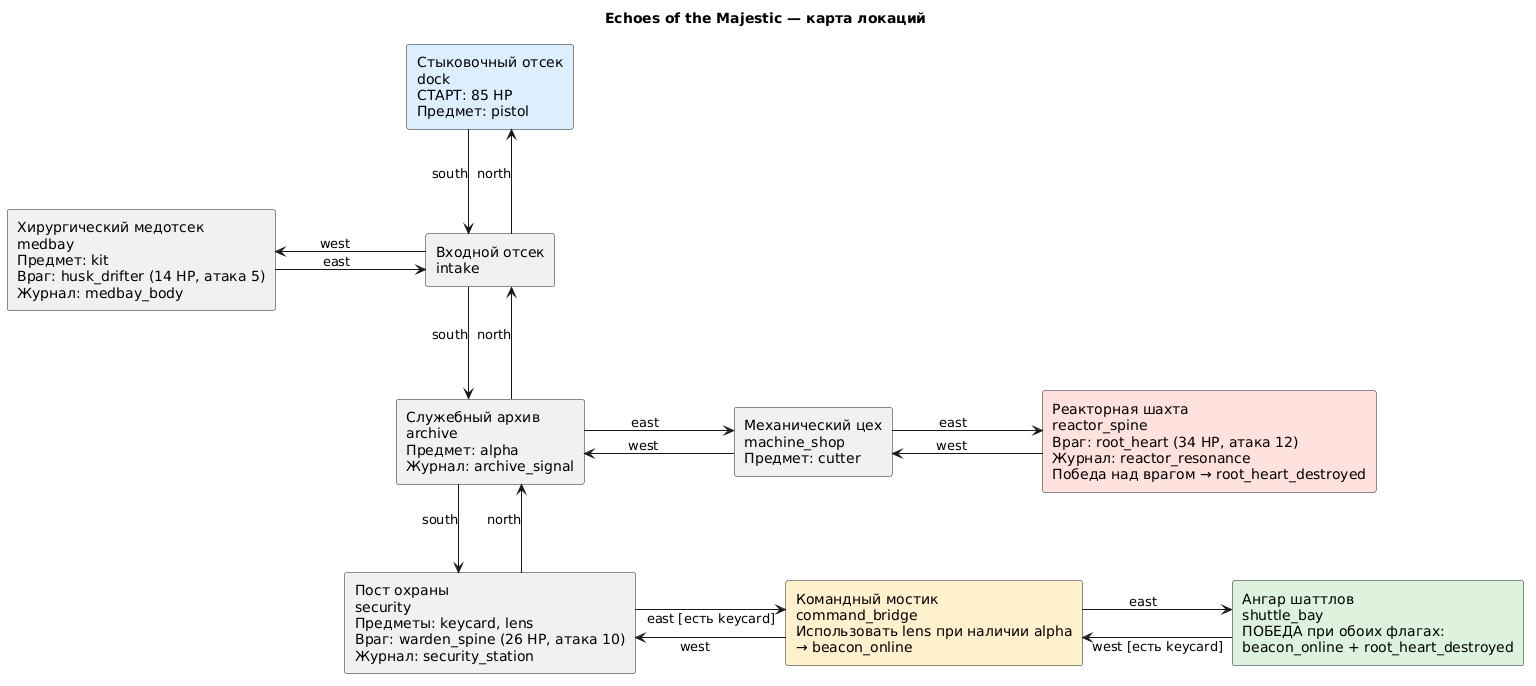

The diagram above was rendered by PlantUML. Its source (embedded in the PNG):
@startuml
title Echoes of the Majestic — карта локаций
skinparam defaultFontName Arial
skinparam shadowing false
skinparam linetype ortho
skinparam nodesep 150
skinparam ranksep 80
top to bottom direction

rectangle "Стыковочный отсек\ndock\nСТАРТ: 85 HP\nПредмет: pistol" as LocDock #DDEEFF
rectangle "Входной отсек\nintake" as LocIntake
rectangle "Хирургический медотсек\nmedbay\nПредмет: kit\nВраг: husk_drifter (14 HP, атака 5)\nЖурнал: medbay_body" as LocMedbay
rectangle "Служебный архив\narchive\nПредмет: alpha\nЖурнал: archive_signal" as LocArchive
rectangle "Механический цех\nmachine_shop\nПредмет: cutter" as LocShop
rectangle "Пост охраны\nsecurity\nПредметы: keycard, lens\nВраг: warden_spine (26 HP, атака 10)\nЖурнал: security_station" as LocSecurity
rectangle "Реакторная шахта\nreactor_spine\nВраг: root_heart (34 HP, атака 12)\nЖурнал: reactor_resonance\nПобеда над врагом → root_heart_destroyed" as LocReactor #FFE0DD
rectangle "Командный мостик\ncommand_bridge\nИспользовать lens при наличии alpha\n→ beacon_online" as LocBridge #FFF0CC
rectangle "Ангар шаттлов\nshuttle_bay\nПОБЕДА при обоих флагах:\nbeacon_online + root_heart_destroyed" as LocShuttle #DDF2DD

LocDock -down-> LocIntake : south
LocIntake -up-> LocDock : north
LocIntake -left-> LocMedbay : west
LocMedbay -right-> LocIntake : east
LocIntake -down-> LocArchive : south
LocArchive -up-> LocIntake : north
LocArchive -right-> LocShop : east
LocShop -left-> LocArchive : west
LocArchive -down-> LocSecurity : south
LocSecurity -up-> LocArchive : north
LocShop -right-> LocReactor : east
LocReactor -left-> LocShop : west
LocSecurity -right-> LocBridge : east [есть keycard]
LocBridge -left-> LocSecurity : west
LocBridge -right-> LocShuttle : east
LocShuttle -left-> LocBridge : west [есть keycard]
@enduml